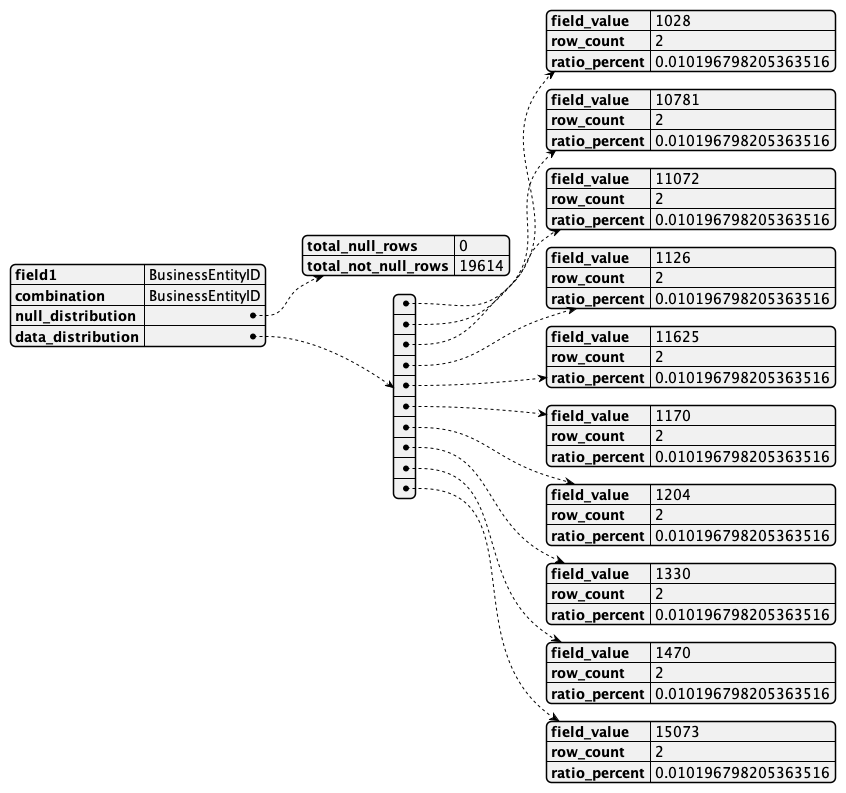

The diagram above was rendered by PlantUML. Its source (embedded in the PNG):
@startjson
{
    "field1": "BusinessEntityID",
    "combination": "BusinessEntityID",
    "null_distribution": {
        "total_null_rows": 0,
        "total_not_null_rows": 19614
    },
    "data_distribution": [
        {
            "field_value": "1028",
            "row_count": 2,
            "ratio_percent": 0.010196798205363516
        },
        {
            "field_value": "10781",
            "row_count": 2,
            "ratio_percent": 0.010196798205363516
        },
        {
            "field_value": "11072",
            "row_count": 2,
            "ratio_percent": 0.010196798205363516
        },
        {
            "field_value": "1126",
            "row_count": 2,
            "ratio_percent": 0.010196798205363516
        },
        {
            "field_value": "11625",
            "row_count": 2,
            "ratio_percent": 0.010196798205363516
        },
        {
            "field_value": "1170",
            "row_count": 2,
            "ratio_percent": 0.010196798205363516
        },
        {
            "field_value": "1204",
            "row_count": 2,
            "ratio_percent": 0.010196798205363516
        },
        {
            "field_value": "1330",
            "row_count": 2,
            "ratio_percent": 0.010196798205363516
        },
        {
            "field_value": "1470",
            "row_count": 2,
            "ratio_percent": 0.010196798205363516
        },
        {
            "field_value": "15073",
            "row_count": 2,
            "ratio_percent": 0.010196798205363516
        }
    ]
}
@endjson